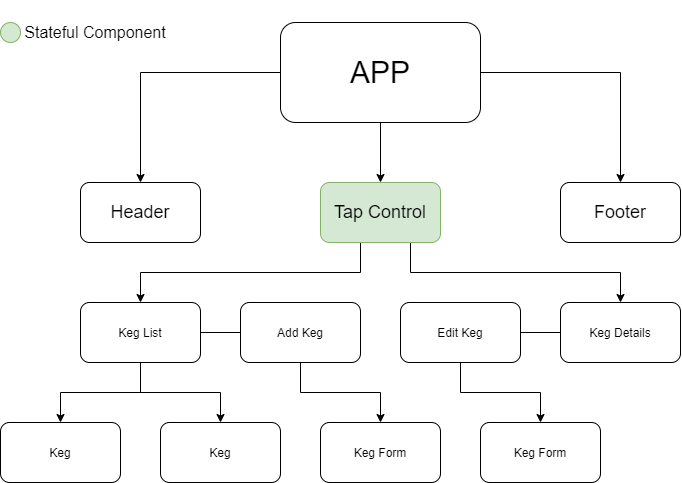

The diagram above was exported from draw.io. Its source (the exported page's mxGraphModel, read from the mxfile embedded in the PNG):
<mxGraphModel dx="1012" dy="923" grid="1" gridSize="10" guides="1" tooltips="1" connect="1" arrows="1" fold="1" page="1" pageScale="1" pageWidth="850" pageHeight="1100" math="0" shadow="0">
  <root>
    <mxCell id="0" />
    <mxCell id="1" parent="0" />
    <mxCell id="BX3FBnpjJyOGXv7B_xTp-6" style="edgeStyle=orthogonalEdgeStyle;rounded=0;orthogonalLoop=1;jettySize=auto;html=1;exitX=0;exitY=0.5;exitDx=0;exitDy=0;entryX=0.5;entryY=0;entryDx=0;entryDy=0;" edge="1" parent="1" source="BX3FBnpjJyOGXv7B_xTp-1" target="BX3FBnpjJyOGXv7B_xTp-3">
      <mxGeometry relative="1" as="geometry" />
    </mxCell>
    <mxCell id="BX3FBnpjJyOGXv7B_xTp-16" style="edgeStyle=orthogonalEdgeStyle;rounded=0;orthogonalLoop=1;jettySize=auto;html=1;exitX=1;exitY=0.5;exitDx=0;exitDy=0;entryX=0.5;entryY=0;entryDx=0;entryDy=0;" edge="1" parent="1" source="BX3FBnpjJyOGXv7B_xTp-1" target="BX3FBnpjJyOGXv7B_xTp-15">
      <mxGeometry relative="1" as="geometry" />
    </mxCell>
    <mxCell id="BX3FBnpjJyOGXv7B_xTp-17" style="edgeStyle=orthogonalEdgeStyle;rounded=0;orthogonalLoop=1;jettySize=auto;html=1;exitX=0.5;exitY=1;exitDx=0;exitDy=0;entryX=0.5;entryY=0;entryDx=0;entryDy=0;" edge="1" parent="1" source="BX3FBnpjJyOGXv7B_xTp-1" target="BX3FBnpjJyOGXv7B_xTp-2">
      <mxGeometry relative="1" as="geometry" />
    </mxCell>
    <mxCell id="BX3FBnpjJyOGXv7B_xTp-1" value="&lt;font style=&quot;font-size: 30px&quot;&gt;APP&lt;/font&gt;" style="rounded=1;whiteSpace=wrap;html=1;" vertex="1" parent="1">
      <mxGeometry x="320" y="40" width="200" height="100" as="geometry" />
    </mxCell>
    <mxCell id="BX3FBnpjJyOGXv7B_xTp-58" style="edgeStyle=orthogonalEdgeStyle;rounded=0;orthogonalLoop=1;jettySize=auto;html=1;exitX=0;exitY=0.5;exitDx=0;exitDy=0;" edge="1" parent="1" source="BX3FBnpjJyOGXv7B_xTp-2" target="BX3FBnpjJyOGXv7B_xTp-10">
      <mxGeometry relative="1" as="geometry">
        <Array as="points">
          <mxPoint x="400" y="230" />
          <mxPoint x="400" y="290" />
          <mxPoint x="180" y="290" />
        </Array>
      </mxGeometry>
    </mxCell>
    <mxCell id="BX3FBnpjJyOGXv7B_xTp-62" style="edgeStyle=orthogonalEdgeStyle;rounded=0;orthogonalLoop=1;jettySize=auto;html=1;exitX=0.75;exitY=1;exitDx=0;exitDy=0;entryX=0.5;entryY=0;entryDx=0;entryDy=0;" edge="1" parent="1" source="BX3FBnpjJyOGXv7B_xTp-2" target="BX3FBnpjJyOGXv7B_xTp-11">
      <mxGeometry relative="1" as="geometry" />
    </mxCell>
    <mxCell id="BX3FBnpjJyOGXv7B_xTp-2" value="&lt;font style=&quot;font-size: 18px&quot;&gt;Tap Control&lt;/font&gt;" style="rounded=1;whiteSpace=wrap;html=1;fillColor=#d5e8d4;strokeColor=#82b366;" vertex="1" parent="1">
      <mxGeometry x="360" y="200" width="120" height="60" as="geometry" />
    </mxCell>
    <mxCell id="BX3FBnpjJyOGXv7B_xTp-3" value="&lt;font style=&quot;font-size: 18px&quot;&gt;Header&lt;/font&gt;" style="rounded=1;whiteSpace=wrap;html=1;" vertex="1" parent="1">
      <mxGeometry x="120" y="200" width="120" height="60" as="geometry" />
    </mxCell>
    <mxCell id="BX3FBnpjJyOGXv7B_xTp-50" style="edgeStyle=orthogonalEdgeStyle;rounded=0;orthogonalLoop=1;jettySize=auto;html=1;exitX=0.5;exitY=1;exitDx=0;exitDy=0;entryX=0.5;entryY=0;entryDx=0;entryDy=0;" edge="1" parent="1" source="BX3FBnpjJyOGXv7B_xTp-8" target="BX3FBnpjJyOGXv7B_xTp-12">
      <mxGeometry relative="1" as="geometry" />
    </mxCell>
    <mxCell id="BX3FBnpjJyOGXv7B_xTp-8" value="Add Keg" style="rounded=1;whiteSpace=wrap;html=1;" vertex="1" parent="1">
      <mxGeometry x="280" y="320" width="120" height="60" as="geometry" />
    </mxCell>
    <mxCell id="BX3FBnpjJyOGXv7B_xTp-67" style="edgeStyle=orthogonalEdgeStyle;rounded=0;orthogonalLoop=1;jettySize=auto;html=1;exitX=0.5;exitY=1;exitDx=0;exitDy=0;entryX=0.5;entryY=0;entryDx=0;entryDy=0;" edge="1" parent="1" source="BX3FBnpjJyOGXv7B_xTp-9" target="BX3FBnpjJyOGXv7B_xTp-66">
      <mxGeometry relative="1" as="geometry" />
    </mxCell>
    <mxCell id="BX3FBnpjJyOGXv7B_xTp-9" value="Edit Keg" style="rounded=1;whiteSpace=wrap;html=1;" vertex="1" parent="1">
      <mxGeometry x="440" y="320" width="120" height="60" as="geometry" />
    </mxCell>
    <mxCell id="BX3FBnpjJyOGXv7B_xTp-34" style="edgeStyle=orthogonalEdgeStyle;rounded=0;orthogonalLoop=1;jettySize=auto;html=1;exitX=0.5;exitY=1;exitDx=0;exitDy=0;" edge="1" parent="1" source="BX3FBnpjJyOGXv7B_xTp-10" target="BX3FBnpjJyOGXv7B_xTp-13">
      <mxGeometry relative="1" as="geometry">
        <Array as="points">
          <mxPoint x="180" y="410" />
          <mxPoint x="100" y="410" />
        </Array>
      </mxGeometry>
    </mxCell>
    <mxCell id="BX3FBnpjJyOGXv7B_xTp-43" style="edgeStyle=orthogonalEdgeStyle;rounded=0;orthogonalLoop=1;jettySize=auto;html=1;exitX=0.5;exitY=1;exitDx=0;exitDy=0;" edge="1" parent="1" source="BX3FBnpjJyOGXv7B_xTp-10" target="BX3FBnpjJyOGXv7B_xTp-40">
      <mxGeometry relative="1" as="geometry" />
    </mxCell>
    <mxCell id="BX3FBnpjJyOGXv7B_xTp-10" value="Keg List" style="rounded=1;whiteSpace=wrap;html=1;" vertex="1" parent="1">
      <mxGeometry x="120" y="320" width="120" height="60" as="geometry" />
    </mxCell>
    <mxCell id="BX3FBnpjJyOGXv7B_xTp-11" value="Keg Details" style="rounded=1;whiteSpace=wrap;html=1;" vertex="1" parent="1">
      <mxGeometry x="600" y="320" width="120" height="60" as="geometry" />
    </mxCell>
    <mxCell id="BX3FBnpjJyOGXv7B_xTp-12" value="Keg Form" style="rounded=1;whiteSpace=wrap;html=1;" vertex="1" parent="1">
      <mxGeometry x="360" y="440" width="120" height="60" as="geometry" />
    </mxCell>
    <mxCell id="BX3FBnpjJyOGXv7B_xTp-13" value="Keg" style="rounded=1;whiteSpace=wrap;html=1;" vertex="1" parent="1">
      <mxGeometry x="40" y="440" width="120" height="60" as="geometry" />
    </mxCell>
    <mxCell id="BX3FBnpjJyOGXv7B_xTp-15" value="&lt;font style=&quot;font-size: 18px&quot;&gt;Footer&lt;/font&gt;" style="rounded=1;whiteSpace=wrap;html=1;" vertex="1" parent="1">
      <mxGeometry x="600" y="200" width="120" height="60" as="geometry" />
    </mxCell>
    <mxCell id="BX3FBnpjJyOGXv7B_xTp-18" value="" style="ellipse;whiteSpace=wrap;html=1;aspect=fixed;fillColor=#d5e8d4;strokeColor=#82b366;" vertex="1" parent="1">
      <mxGeometry x="40" y="40" width="20" height="20" as="geometry" />
    </mxCell>
    <mxCell id="BX3FBnpjJyOGXv7B_xTp-23" value="&lt;font style=&quot;font-size: 16px&quot;&gt;Stateful Component&lt;/font&gt;" style="text;html=1;strokeColor=none;fillColor=none;align=center;verticalAlign=middle;whiteSpace=wrap;rounded=0;strokeWidth=4;" vertex="1" parent="1">
      <mxGeometry x="60" y="20" width="150" height="60" as="geometry" />
    </mxCell>
    <mxCell id="BX3FBnpjJyOGXv7B_xTp-40" value="Keg" style="rounded=1;whiteSpace=wrap;html=1;strokeWidth=1;" vertex="1" parent="1">
      <mxGeometry x="200" y="440" width="120" height="60" as="geometry" />
    </mxCell>
    <mxCell id="BX3FBnpjJyOGXv7B_xTp-59" value="" style="endArrow=none;html=1;entryX=0;entryY=0.5;entryDx=0;entryDy=0;" edge="1" parent="1" target="BX3FBnpjJyOGXv7B_xTp-8">
      <mxGeometry width="50" height="50" relative="1" as="geometry">
        <mxPoint x="240" y="350" as="sourcePoint" />
        <mxPoint x="290" y="300" as="targetPoint" />
      </mxGeometry>
    </mxCell>
    <mxCell id="BX3FBnpjJyOGXv7B_xTp-65" value="" style="endArrow=none;html=1;exitX=0;exitY=0.5;exitDx=0;exitDy=0;entryX=1;entryY=0.5;entryDx=0;entryDy=0;" edge="1" parent="1" source="BX3FBnpjJyOGXv7B_xTp-11" target="BX3FBnpjJyOGXv7B_xTp-9">
      <mxGeometry width="50" height="50" relative="1" as="geometry">
        <mxPoint x="370" y="440" as="sourcePoint" />
        <mxPoint x="420" y="390" as="targetPoint" />
      </mxGeometry>
    </mxCell>
    <mxCell id="BX3FBnpjJyOGXv7B_xTp-66" value="Keg Form" style="rounded=1;whiteSpace=wrap;html=1;" vertex="1" parent="1">
      <mxGeometry x="520" y="440" width="120" height="60" as="geometry" />
    </mxCell>
  </root>
</mxGraphModel>